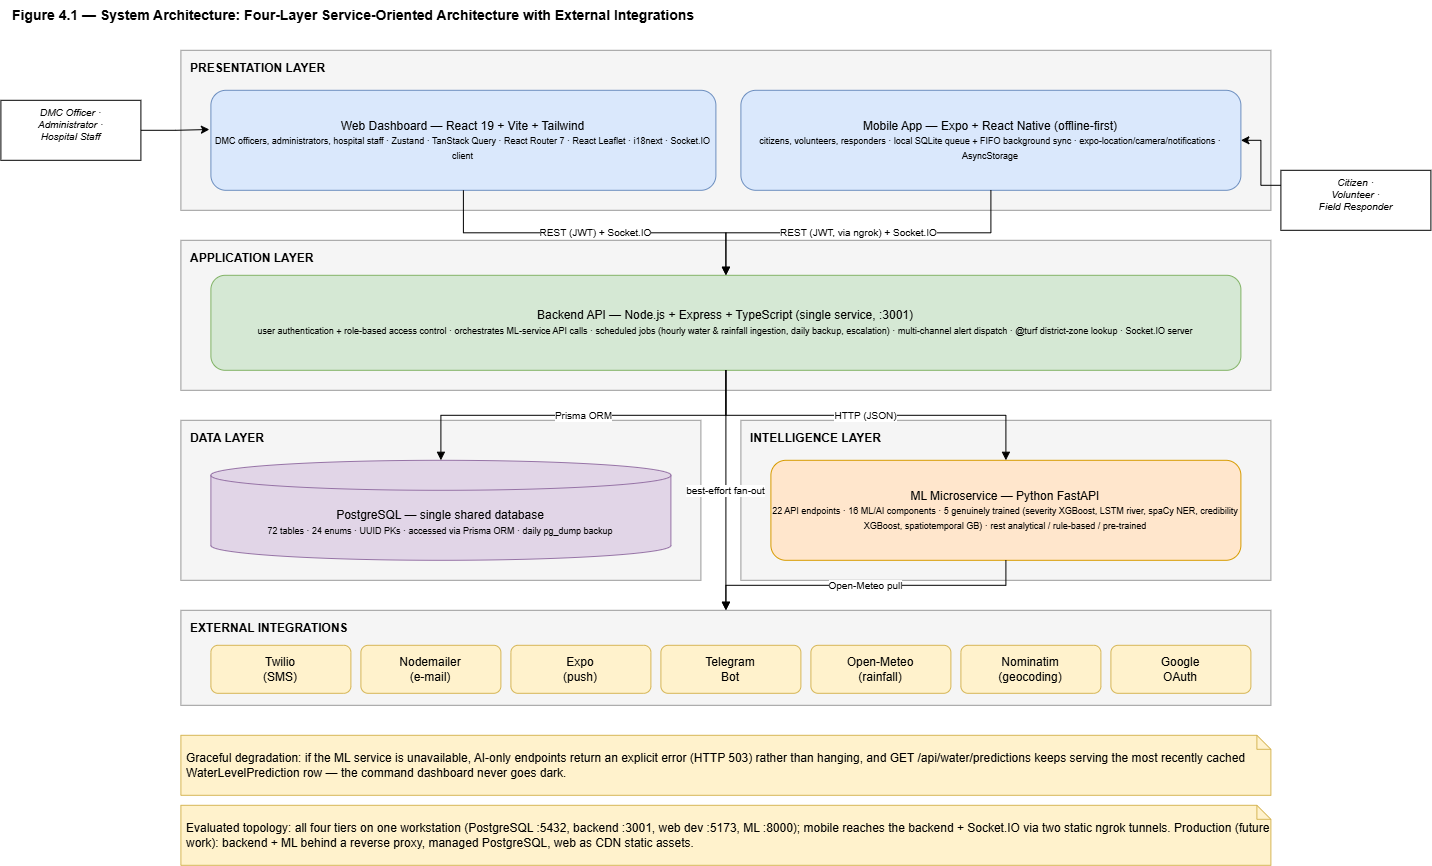

The diagram above was exported from draw.io. Its source (the exported page's mxGraphModel, read from the mxfile embedded in the PNG):
<mxGraphModel dx="2110" dy="1303" grid="1" gridSize="10" guides="1" tooltips="1" connect="1" arrows="1" fold="1" page="1" pageScale="1" pageWidth="1360" pageHeight="940" math="0" shadow="0">
  <root>
    <mxCell id="0" />
    <mxCell id="1" parent="0" />
    <mxCell id="t" parent="1" style="text;html=1;fontStyle=1;fontSize=14;align=left;" value="Figure 4.1 — System Architecture: Four-Layer Service-Oriented Architecture with External Integrations" vertex="1">
      <mxGeometry height="26" width="1280" x="40" y="10" as="geometry" />
    </mxCell>
    <mxCell id="u_web" parent="1" style="text;html=1;fontSize=10;align=center;fontStyle=2;strokeColor=default;" value="DMC Officer ·&lt;br&gt;Administrator ·&lt;br&gt;Hospital Staff" vertex="1">
      <mxGeometry height="60" width="140" x="30" y="110" as="geometry" />
    </mxCell>
    <mxCell id="b1" parent="1" style="rounded=0;whiteSpace=wrap;html=1;fillColor=#f5f5f5;strokeColor=#999999;verticalAlign=top;align=left;fontStyle=1;spacingLeft=8;spacingTop=4;" value="PRESENTATION LAYER" vertex="1">
      <mxGeometry height="160" width="1090" x="210" y="60" as="geometry" />
    </mxCell>
    <mxCell id="web" parent="1" style="rounded=1;whiteSpace=wrap;html=1;fillColor=#dae8fc;strokeColor=#6c8ebf;" value="Web Dashboard — React 19 + Vite + Tailwind&lt;br&gt;&lt;font style=&quot;font-size:9px&quot;&gt;DMC officers, administrators, hospital staff · Zustand · TanStack Query · React Router 7 · React Leaflet · i18next · Socket.IO client&lt;/font&gt;" vertex="1">
      <mxGeometry height="100" width="505" x="240" y="100" as="geometry" />
    </mxCell>
    <mxCell id="mob" parent="1" style="rounded=1;whiteSpace=wrap;html=1;fillColor=#dae8fc;strokeColor=#6c8ebf;" value="Mobile App — Expo + React Native (offline-first)&lt;br&gt;&lt;font style=&quot;font-size:9px&quot;&gt;citizens, volunteers, responders · local SQLite queue + FIFO background sync · expo-location/camera/notifications · AsyncStorage&lt;/font&gt;" vertex="1">
      <mxGeometry height="100" width="500" x="770" y="100" as="geometry" />
    </mxCell>
    <mxCell id="b2" parent="1" style="rounded=0;whiteSpace=wrap;html=1;fillColor=#f5f5f5;strokeColor=#999999;verticalAlign=top;align=left;fontStyle=1;spacingLeft=8;spacingTop=4;" value="APPLICATION LAYER" vertex="1">
      <mxGeometry height="150" width="1090" x="210" y="250" as="geometry" />
    </mxCell>
    <mxCell id="api" parent="1" style="rounded=1;whiteSpace=wrap;html=1;fillColor=#d5e8d4;strokeColor=#82b366;" value="Backend API — Node.js + Express + TypeScript (single service, :3001)&lt;br&gt;&lt;font style=&quot;font-size:9px&quot;&gt;user authentication + role-based access control · orchestrates ML-service API calls · scheduled jobs (hourly water &amp; rainfall ingestion, daily backup, escalation) · multi-channel alert dispatch · @turf district-zone lookup · Socket.IO server&lt;/font&gt;" vertex="1">
      <mxGeometry height="95" width="1030" x="240" y="285" as="geometry" />
    </mxCell>
    <mxCell id="b3" parent="1" style="rounded=0;whiteSpace=wrap;html=1;fillColor=#f5f5f5;strokeColor=#999999;verticalAlign=top;align=left;fontStyle=1;spacingLeft=8;spacingTop=4;" value="DATA LAYER" vertex="1">
      <mxGeometry height="160" width="520" x="210" y="430" as="geometry" />
    </mxCell>
    <mxCell id="pg" parent="1" style="shape=cylinder3;whiteSpace=wrap;html=1;fillColor=#e1d5e7;strokeColor=#9673a6;boundedLbl=1;" value="PostgreSQL — single shared database&lt;br&gt;&lt;font style=&quot;font-size:9px&quot;&gt;72 tables · 24 enums · UUID PKs · accessed via Prisma ORM · daily pg_dump backup&lt;/font&gt;" vertex="1">
      <mxGeometry height="100" width="460" x="240" y="470" as="geometry" />
    </mxCell>
    <mxCell id="b4" parent="1" style="rounded=0;whiteSpace=wrap;html=1;fillColor=#f5f5f5;strokeColor=#999999;verticalAlign=top;align=left;fontStyle=1;spacingLeft=8;spacingTop=4;" value="INTELLIGENCE LAYER" vertex="1">
      <mxGeometry height="160" width="530" x="770" y="430" as="geometry" />
    </mxCell>
    <mxCell id="mlv" parent="1" style="rounded=1;whiteSpace=wrap;html=1;fillColor=#ffe6cc;strokeColor=#d79b00;" value="ML Microservice — Python FastAPI&lt;br&gt;&lt;font style=&quot;font-size:9px&quot;&gt;22 API endpoints · 16 ML/AI components · 5 genuinely trained (severity XGBoost, LSTM river, spaCy NER, credibility XGBoost, spatiotemporal GB) · rest analytical / rule-based / pre-trained&lt;/font&gt;" vertex="1">
      <mxGeometry height="100" width="470" x="800" y="470" as="geometry" />
    </mxCell>
    <mxCell id="b5" parent="1" style="rounded=0;whiteSpace=wrap;html=1;fillColor=#f5f5f5;strokeColor=#999999;verticalAlign=top;align=left;fontStyle=1;spacingLeft=8;spacingTop=4;" value="EXTERNAL INTEGRATIONS" vertex="1">
      <mxGeometry height="95" width="1090" x="210" y="620" as="geometry" />
    </mxCell>
    <mxCell id="x1" parent="1" style="rounded=1;whiteSpace=wrap;html=1;fillColor=#fff2cc;strokeColor=#d6b656;" value="Twilio&lt;br&gt;(SMS)" vertex="1">
      <mxGeometry height="48" width="140" x="240" y="655" as="geometry" />
    </mxCell>
    <mxCell id="x2" parent="1" style="rounded=1;whiteSpace=wrap;html=1;fillColor=#fff2cc;strokeColor=#d6b656;" value="Nodemailer&lt;br&gt;(e-mail)" vertex="1">
      <mxGeometry height="48" width="140" x="390" y="655" as="geometry" />
    </mxCell>
    <mxCell id="x3" parent="1" style="rounded=1;whiteSpace=wrap;html=1;fillColor=#fff2cc;strokeColor=#d6b656;" value="Expo&lt;br&gt;(push)" vertex="1">
      <mxGeometry height="48" width="140" x="540" y="655" as="geometry" />
    </mxCell>
    <mxCell id="x4" parent="1" style="rounded=1;whiteSpace=wrap;html=1;fillColor=#fff2cc;strokeColor=#d6b656;" value="Telegram&lt;br&gt;Bot" vertex="1">
      <mxGeometry height="48" width="140" x="690" y="655" as="geometry" />
    </mxCell>
    <mxCell id="x5" parent="1" style="rounded=1;whiteSpace=wrap;html=1;fillColor=#fff2cc;strokeColor=#d6b656;" value="Open-Meteo&lt;br&gt;(rainfall)" vertex="1">
      <mxGeometry height="48" width="140" x="840" y="655" as="geometry" />
    </mxCell>
    <mxCell id="x6" parent="1" style="rounded=1;whiteSpace=wrap;html=1;fillColor=#fff2cc;strokeColor=#d6b656;" value="Nominatim&lt;br&gt;(geocoding)" vertex="1">
      <mxGeometry height="48" width="140" x="990" y="655" as="geometry" />
    </mxCell>
    <mxCell id="x7" parent="1" style="rounded=1;whiteSpace=wrap;html=1;fillColor=#fff2cc;strokeColor=#d6b656;" value="Google&lt;br&gt;OAuth" vertex="1">
      <mxGeometry height="48" width="140" x="1140" y="655" as="geometry" />
    </mxCell>
    <mxCell id="e10" edge="1" parent="1" source="web" style="edgeStyle=orthogonalEdgeStyle;rounded=0;html=1;endArrow=block;fontSize=10;" target="api" value="REST (JWT) + Socket.IO">
      <mxGeometry relative="1" as="geometry" />
    </mxCell>
    <mxCell id="e11" edge="1" parent="1" source="mob" style="edgeStyle=orthogonalEdgeStyle;rounded=0;html=1;endArrow=block;fontSize=10;" target="api" value="REST (JWT, via ngrok) + Socket.IO">
      <mxGeometry relative="1" as="geometry" />
    </mxCell>
    <mxCell id="e12" edge="1" parent="1" source="api" style="edgeStyle=orthogonalEdgeStyle;rounded=0;html=1;endArrow=block;fontSize=10;" target="pg" value="Prisma ORM">
      <mxGeometry relative="1" as="geometry" />
    </mxCell>
    <mxCell id="e13" edge="1" parent="1" source="api" style="edgeStyle=orthogonalEdgeStyle;rounded=0;html=1;endArrow=block;fontSize=10;" target="mlv" value="HTTP (JSON)">
      <mxGeometry relative="1" as="geometry" />
    </mxCell>
    <mxCell id="e14" edge="1" parent="1" source="api" style="edgeStyle=orthogonalEdgeStyle;rounded=0;html=1;endArrow=block;fontSize=10;" target="b5" value="best-effort fan-out">
      <mxGeometry relative="1" as="geometry" />
    </mxCell>
    <mxCell id="e15" edge="1" parent="1" source="mlv" style="edgeStyle=orthogonalEdgeStyle;rounded=0;html=1;endArrow=block;fontSize=10;" target="b5" value="Open-Meteo pull">
      <mxGeometry relative="1" as="geometry" />
    </mxCell>
    <mxCell id="deg" parent="1" style="shape=note;whiteSpace=wrap;html=1;fillColor=#fff2cc;strokeColor=#d6b656;size=14;align=left;spacingLeft=4;" value="Graceful degradation: if the ML service is unavailable, AI-only endpoints return an explicit error (HTTP 503) rather than hanging, and GET /api/water/predictions keeps serving the most recently cached WaterLevelPrediction row — the command dashboard never goes dark." vertex="1">
      <mxGeometry height="60" width="1090" x="210" y="745" as="geometry" />
    </mxCell>
    <mxCell id="dep" parent="1" style="shape=note;whiteSpace=wrap;html=1;fillColor=#fff2cc;strokeColor=#d6b656;size=14;align=left;spacingLeft=4;" value="Evaluated topology: all four tiers on one workstation (PostgreSQL :5432, backend :3001, web dev :5173, ML :8000); mobile reaches the backend + Socket.IO via two static ngrok tunnels. Production (future work): backend + ML behind a reverse proxy, managed PostgreSQL, web as CDN static assets." vertex="1">
      <mxGeometry height="60" width="1090" x="210" y="815" as="geometry" />
    </mxCell>
    <mxCell id="sUaA6_qGL6_I8HLZXuEc-2" edge="1" parent="1" source="sUaA6_qGL6_I8HLZXuEc-1" style="edgeStyle=orthogonalEdgeStyle;rounded=0;orthogonalLoop=1;jettySize=auto;html=1;exitX=0;exitY=0.25;exitDx=0;exitDy=0;" target="mob">
      <mxGeometry relative="1" as="geometry" />
    </mxCell>
    <mxCell id="sUaA6_qGL6_I8HLZXuEc-1" parent="1" style="text;html=1;fontSize=10;align=center;fontStyle=2;strokeColor=default;" value="Citizen ·&lt;br&gt;Volunteer ·&lt;br&gt;Field Responder" vertex="1">
      <mxGeometry height="60" width="150" x="1310" y="180" as="geometry" />
    </mxCell>
    <mxCell id="sUaA6_qGL6_I8HLZXuEc-5" edge="1" parent="1" source="u_web" style="edgeStyle=orthogonalEdgeStyle;rounded=0;orthogonalLoop=1;jettySize=auto;html=1;entryX=-0.003;entryY=0.392;entryDx=0;entryDy=0;entryPerimeter=0;" target="web">
      <mxGeometry relative="1" as="geometry" />
    </mxCell>
  </root>
</mxGraphModel>